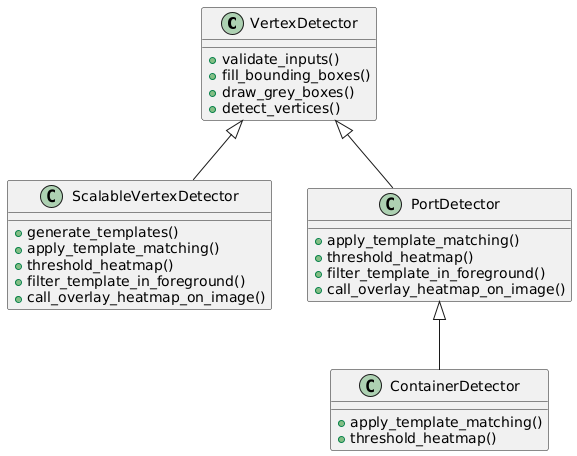

The diagram above was rendered by PlantUML. Its source (embedded in the PNG):
@startuml
class VertexDetector {
    +validate_inputs()
    +fill_bounding_boxes()
    +draw_grey_boxes()
    +detect_vertices()
}

class ScalableVertexDetector {
    +generate_templates()
    +apply_template_matching()
    +threshold_heatmap()
    +filter_template_in_foreground()
    +call_overlay_heatmap_on_image()
}

class PortDetector {
    +apply_template_matching()
    +threshold_heatmap()
    +filter_template_in_foreground()
    +call_overlay_heatmap_on_image()
}

class ContainerDetector {
    +apply_template_matching()
    +threshold_heatmap()
}

VertexDetector <|-- ScalableVertexDetector
VertexDetector <|-- PortDetector
PortDetector <|-- ContainerDetector
@enduml